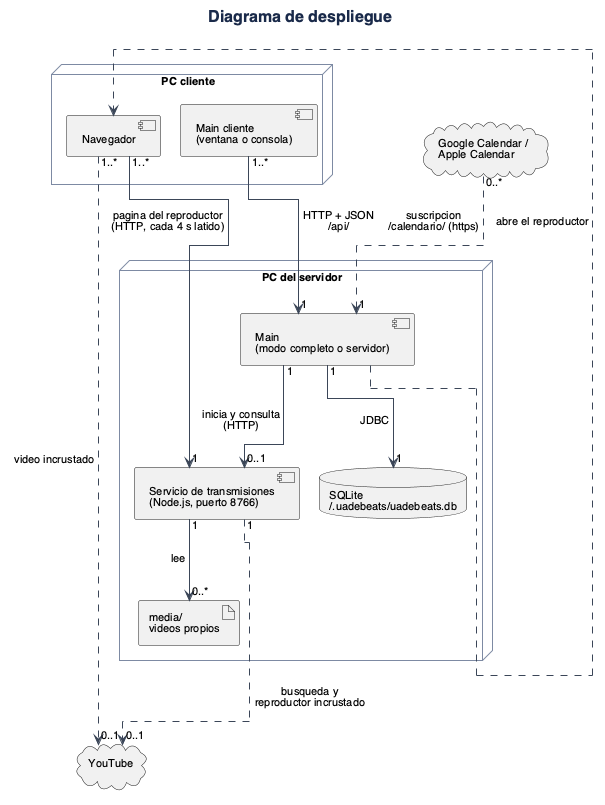

The diagram above was rendered by PlantUML. Its source (embedded in the PNG):
@startuml
!include estilo.iuml
title Diagrama de despliegue

node "PC del servidor" as servidor {
  component "Main\n(modo completo o servidor)" as app
  component "Servicio de transmisiones\n(Node.js, puerto 8766)" as servicio
  database "SQLite\n~/.uadebeats/uadebeats.db" as db
  artifact "media/\nvideos propios" as media
}

node "PC cliente" as cliente {
  component "Main cliente\n(ventana o consola)" as clienteapp
  component "Navegador" as navegador
}

cloud "YouTube" as youtube
cloud "Google Calendar /\nApple Calendar" as calendario

clienteapp "1..*" --> "1" app : HTTP + JSON\n/api/
app "1" --> "1" db : JDBC
app "1" --> "0..1" servicio : inicia y consulta\n(HTTP)
servicio "1" --> "0..*" media : lee
servicio "1" ..> "0..1" youtube : busqueda y\nreproductor incrustado
navegador "1..*" --> "1" servicio : pagina del reproductor\n(HTTP, cada 4 s latido)
navegador "1..*" ..> "0..1" youtube : video incrustado
calendario "0..*" ..> "1" app : suscripcion\n/calendario/ (https)
app ..> navegador : abre el reproductor
@enduml